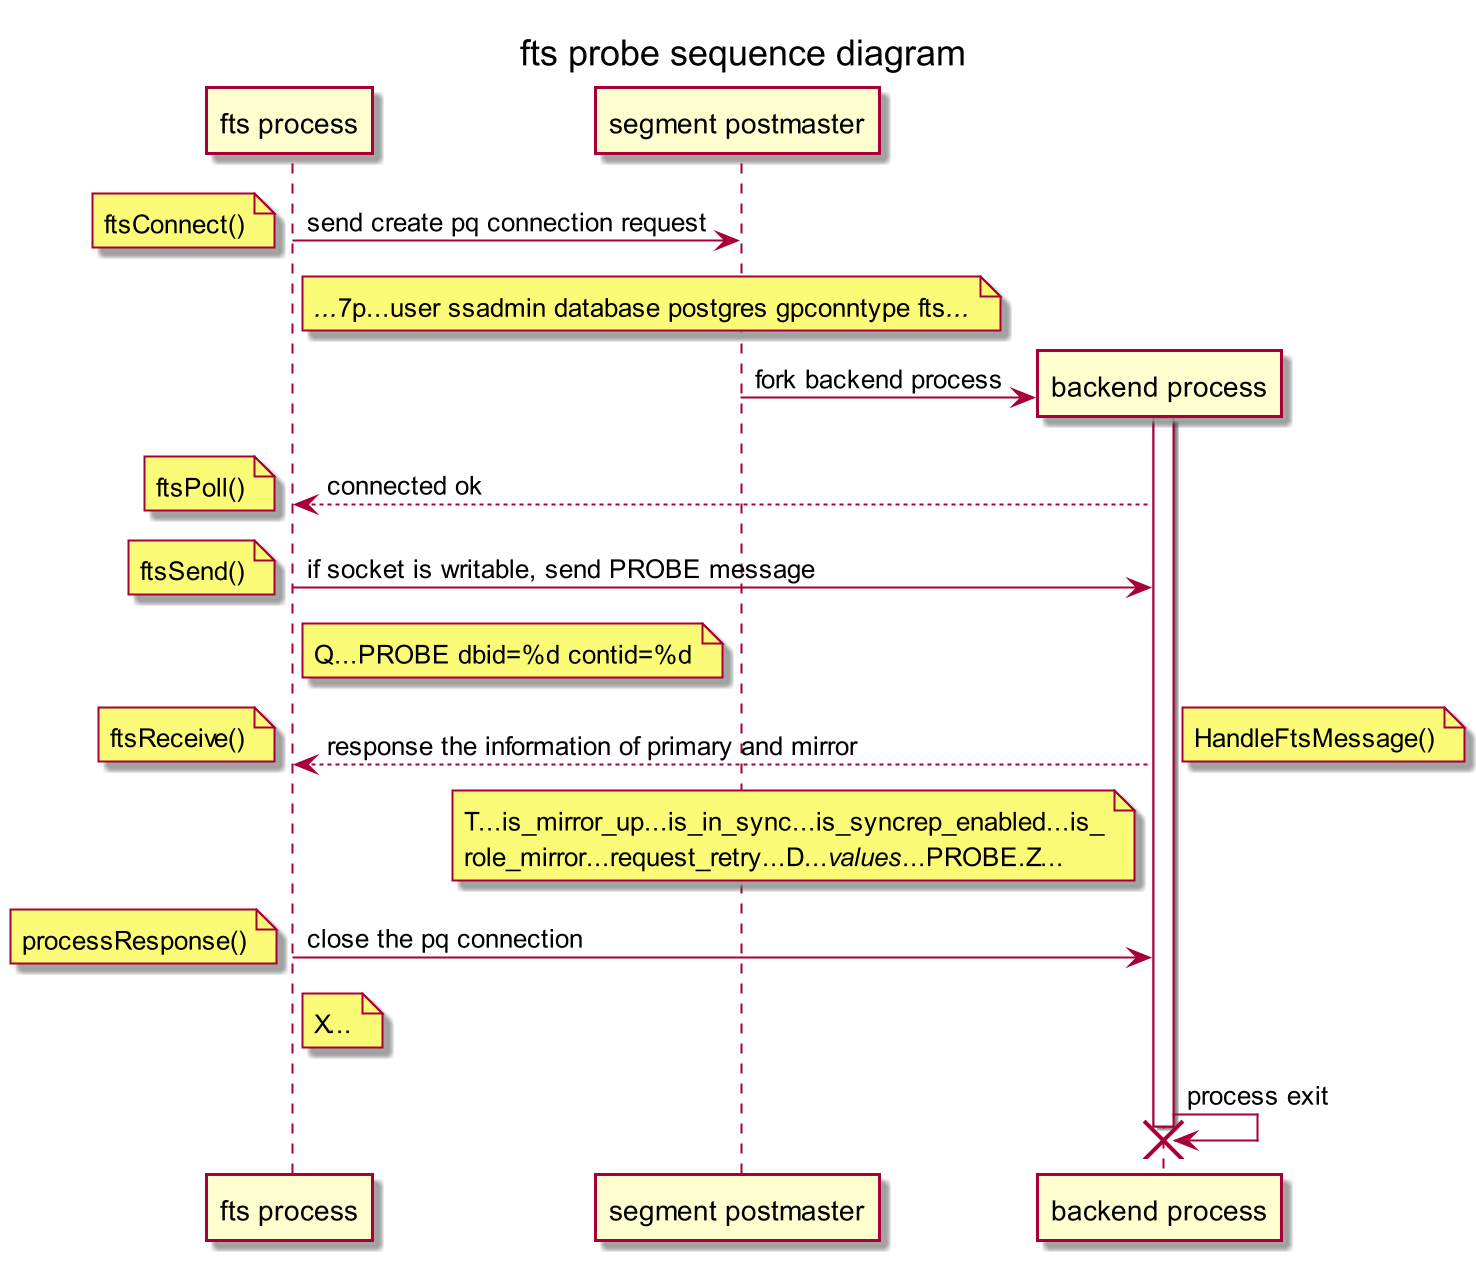

The diagram above was rendered by PlantUML. Its source (embedded in the PNG):
@startuml
scale 2
title fts probe sequence diagram 

participant "fts process" as fts
participant "segment postmaster" as segment

fts -> segment : send create pq connection request
note left : ftsConnect()
note right fts 
//...//7p...user ssadmin database postgres gpconntype fts//...//
end note

create participant "backend process" as backend
segment -> backend ++ : fork backend process
backend --> fts : connected ok

note left : ftsPoll()
fts -> backend : if socket is writable, send PROBE message
note left : ftsSend()
note right fts : Q...PROBE dbid=%d contid=%d

backend --> fts : response the information of primary and mirror
note right : HandleFtsMessage()
note left backend
T...is_mirror_up...is_in_sync...is_syncrep_enabled...is_
role_mirror...request_retry...D...//values//...PROBE.Z...
end note
note left : ftsReceive()

fts -> backend : close the pq connection
note left : processResponse()
note right fts : X...
backend -> backend !! : process exit

@enduml